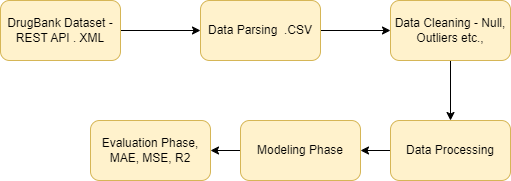

The diagram above was exported from draw.io. Its source (the exported page's mxGraphModel, read from the mxfile embedded in the PNG):
<mxGraphModel dx="1221" dy="613" grid="1" gridSize="10" guides="1" tooltips="1" connect="1" arrows="1" fold="1" page="1" pageScale="1" pageWidth="850" pageHeight="1100" math="0" shadow="0">
  <root>
    <mxCell id="0" />
    <mxCell id="1" parent="0" />
    <mxCell id="n_R7Z8rwHvifg67QHUnT-8" value="" style="edgeStyle=orthogonalEdgeStyle;rounded=0;orthogonalLoop=1;jettySize=auto;html=1;" edge="1" parent="1" source="n_R7Z8rwHvifg67QHUnT-1" target="n_R7Z8rwHvifg67QHUnT-2">
      <mxGeometry relative="1" as="geometry" />
    </mxCell>
    <mxCell id="n_R7Z8rwHvifg67QHUnT-1" value="DrugBank Dataset - REST API . XML" style="rounded=1;whiteSpace=wrap;html=1;fillColor=#fff2cc;strokeColor=#d6b656;" vertex="1" parent="1">
      <mxGeometry x="80" y="110" width="120" height="60" as="geometry" />
    </mxCell>
    <mxCell id="n_R7Z8rwHvifg67QHUnT-9" value="" style="edgeStyle=orthogonalEdgeStyle;rounded=0;orthogonalLoop=1;jettySize=auto;html=1;" edge="1" parent="1" source="n_R7Z8rwHvifg67QHUnT-2" target="n_R7Z8rwHvifg67QHUnT-3">
      <mxGeometry relative="1" as="geometry" />
    </mxCell>
    <mxCell id="n_R7Z8rwHvifg67QHUnT-2" value="Data Parsing&amp;nbsp; .CSV" style="rounded=1;whiteSpace=wrap;html=1;fillColor=#fff2cc;strokeColor=#d6b656;" vertex="1" parent="1">
      <mxGeometry x="280" y="110" width="120" height="60" as="geometry" />
    </mxCell>
    <mxCell id="n_R7Z8rwHvifg67QHUnT-10" value="" style="edgeStyle=orthogonalEdgeStyle;rounded=0;orthogonalLoop=1;jettySize=auto;html=1;" edge="1" parent="1" source="n_R7Z8rwHvifg67QHUnT-3" target="n_R7Z8rwHvifg67QHUnT-5">
      <mxGeometry relative="1" as="geometry" />
    </mxCell>
    <mxCell id="n_R7Z8rwHvifg67QHUnT-3" value="Data Cleaning - Null, Outliers etc.," style="rounded=1;whiteSpace=wrap;html=1;fillColor=#fff2cc;strokeColor=#d6b656;" vertex="1" parent="1">
      <mxGeometry x="470" y="110" width="120" height="60" as="geometry" />
    </mxCell>
    <mxCell id="n_R7Z8rwHvifg67QHUnT-11" value="" style="edgeStyle=orthogonalEdgeStyle;rounded=0;orthogonalLoop=1;jettySize=auto;html=1;" edge="1" parent="1" source="n_R7Z8rwHvifg67QHUnT-5" target="n_R7Z8rwHvifg67QHUnT-6">
      <mxGeometry relative="1" as="geometry" />
    </mxCell>
    <mxCell id="n_R7Z8rwHvifg67QHUnT-5" value="Data Processing" style="rounded=1;whiteSpace=wrap;html=1;fillColor=#fff2cc;strokeColor=#d6b656;" vertex="1" parent="1">
      <mxGeometry x="470" y="230" width="120" height="60" as="geometry" />
    </mxCell>
    <mxCell id="n_R7Z8rwHvifg67QHUnT-12" value="" style="edgeStyle=orthogonalEdgeStyle;rounded=0;orthogonalLoop=1;jettySize=auto;html=1;" edge="1" parent="1" source="n_R7Z8rwHvifg67QHUnT-6" target="n_R7Z8rwHvifg67QHUnT-7">
      <mxGeometry relative="1" as="geometry" />
    </mxCell>
    <mxCell id="n_R7Z8rwHvifg67QHUnT-6" value="Modeling Phase" style="rounded=1;whiteSpace=wrap;html=1;fillColor=#fff2cc;strokeColor=#d6b656;" vertex="1" parent="1">
      <mxGeometry x="320" y="230" width="120" height="60" as="geometry" />
    </mxCell>
    <mxCell id="n_R7Z8rwHvifg67QHUnT-7" value="Evaluation Phase, MAE, MSE, R2" style="rounded=1;whiteSpace=wrap;html=1;fillColor=#fff2cc;strokeColor=#d6b656;" vertex="1" parent="1">
      <mxGeometry x="170" y="230" width="120" height="60" as="geometry" />
    </mxCell>
  </root>
</mxGraphModel>